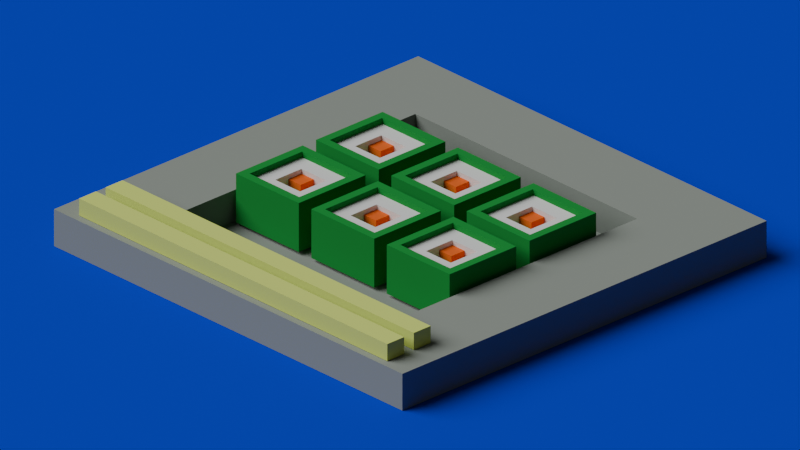 # Source: Sushi3D.blend  (saved by Blender 4.0.36; exported with 4.5.12 LTS)
import bpy
from mathutils import Matrix  # noqa: F401  (used for matrix-valued properties, if any)

bpy.ops.wm.read_factory_settings(use_empty=True)
scene = bpy.context.scene
scene.name = 'Scene'

# ---- collections
col_collection = bpy.data.collections.new('Collection'); scene.collection.children.link(col_collection)
col_collection_2 = bpy.data.collections.new('Collection 2'); scene.collection.children.link(col_collection_2)

# ---- materials (node trees are filled in below, after node groups)
mat_orange = bpy.data.materials.new('Orange')
mat_orange.use_transparent_shadow = False
mat_orange.diffuse_color = (0.2832, 0.314, 0.2831, 1.0)
mat_rice = bpy.data.materials.new('Rice')
mat_rice.alpha_threshold = 0.0
mat_rice.use_transparent_shadow = False
mat_rice.roughness = 0.5
mat_rice.line_color = (0.0, 0.0, 0.0, 1.0)
mat_salmon = bpy.data.materials.new('Salmon')
mat_salmon.use_transparent_shadow = False
mat_salmon.diffuse_color = (0.7992, 0.1441, 0.02732, 1.0)
mat_green = bpy.data.materials.new('Green')
mat_green.use_transparent_shadow = False
mat_green.diffuse_color = (0.05952, 0.7991, 0.02955, 1.0)
mat_seaweed = bpy.data.materials.new('Seaweed')
mat_seaweed.use_transparent_shadow = False
mat_seaweed.diffuse_color = (0.0232, 0.2848, 0.05179, 1.0)
mat_material_002 = bpy.data.materials.new('Material.002')
mat_material_002.use_transparent_shadow = False
mat_material_002.diffuse_color = (0.6797, 0.7991, 0.1878, 1.0)
mat_blue = bpy.data.materials.new('Blue')
mat_blue.use_transparent_shadow = False
mat_blue.diffuse_color = (0.0005044, 0.03875, 0.6208, 1.0)

# ---- material node trees
mat_rice.use_nodes = True; mat_rice.node_tree.nodes.clear()
_N = mat_rice.node_tree.nodes; _L = mat_rice.node_tree.links
n0 = _N.new('ShaderNodeOutputMaterial'); n0.name = 'Material Output'; n0.location = (300, 300)
n1 = _N.new('ShaderNodeBsdfPrincipled'); n1.name = 'Principled BSDF'; n1.location = (10, 300)
n1.inputs[3].default_value = 1.45
_L.new(n1.outputs[0], n0.inputs[0])
n0.is_active_output = True

# ---- world
world_world = bpy.data.worlds.new('World'); scene.world = world_world
world_world.use_nodes = True; world_world.node_tree.nodes.clear()
_N = world_world.node_tree.nodes; _L = world_world.node_tree.links
n0 = _N.new('ShaderNodeOutputWorld'); n0.name = 'World Output'; n0.location = (300, 300)
n1 = _N.new('ShaderNodeBackground'); n1.name = 'Background'; n1.location = (10, 300)
n1.inputs[0].default_value = (0.05088, 0.05088, 0.05088, 1.0)
_L.new(n1.outputs[0], n0.inputs[0])
n0.is_active_output = True
world_world.color = (0.05088, 0.05088, 0.05088)
world_world.use_sun_shadow = False
world_world.sun_shadow_jitter_overblur = 0.0

# ---- cameras
cam_camera = bpy.data.cameras.new('Camera')
cam_camera.type = 'ORTHO'
cam_camera.clip_end = 100.0
cam_camera.ortho_scale = 12.6

# ---- lights
light_sun = bpy.data.lights.new('Sun', 'SUN')
light_sun.transmission_factor = 0.0
light_sun.angle = 0.8727
light_sun.energy = 3.0

# ---- meshes
me_plane = bpy.data.meshes.new('Plane')
me_plane.from_pydata([(-4.0, -4.0, 0.0), (4.0, -4.0, 0.0), (-4.0, 4.0, 0.0), (4.0, 4.0, 0.0), (-2.545, 2.545, 1.0), (-2.545, -2.545, 1.0), (2.545, -2.545, 1.0), (2.545, 2.545, 1.0), (-4.0, 4.0, 1.0), (-4.0, -4.0, 1.0), (4.0, -4.0, 1.0), (4.0, 4.0, 1.0), (-2.545, 2.545, 0.1317), (-2.545, -2.545, 0.1317), (2.545, -2.545, 0.1317), (2.545, 2.545, 0.1317)], [], [(0, 2, 3, 1), (6, 7, 15, 14), (2, 0, 9, 8), (3, 2, 8, 11), (0, 1, 10, 9), (1, 3, 11, 10), (5, 4, 8, 9), (6, 5, 9, 10), (7, 6, 10, 11), (4, 7, 11, 8), (13, 14, 15, 12), (4, 5, 13, 12), (7, 4, 12, 15), (5, 6, 14, 13)])
_uv = me_plane.uv_layers.new(name='UVMap')
_uv.uv.foreach_set('vector', [0.0, 0.0, 0.0, 1.0, 1.0, 1.0, 1.0, 0.0, 0.8182, 0.1818, 0.8182, 0.8182, 0.8182, 0.8182, 0.8182, 0.1818, 0.0, 1.0, 0.0, 0.0, 0.0, 0.0, 0.0, 1.0, 1.0, 1.0, 0.0, 1.0, 0.0, 1.0, 1.0, 1.0, 0.0, 0.0, 1.0, 0.0, 1.0, 0.0, 0.0, 0.0, 1.0, 0.0, 1.0, 1.0, 1.0, 1.0, 1.0, 0.0, 0.1818, 0.1818, 0.1818, 0.8182, 0.0, 1.0, 0.0, 0.0, 0.8182, 0.1818, 0.1818, 0.1818, 0.0, 0.0, 1.0, 0.0, 0.8182, 0.8182, 0.8182, 0.1818, 1.0, 0.0, 1.0, 1.0, 0.1818, 0.8182, 0.8182, 0.8182, 1.0, 1.0, 0.0, 1.0, 0.1818, 0.1818, 0.8182, 0.1818, 0.8182, 0.8182, 0.1818, 0.8182, 0.1818, 0.8182, 0.1818, 0.1818, 0.1818, 0.1818, 0.1818, 0.8182, 0.8182, 0.8182, 0.1818, 0.8182, 0.1818, 0.8182, 0.8182, 0.8182, 0.1818, 0.1818, 0.8182, 0.1818, 0.8182, 0.1818, 0.1818, 0.1818])
me_plane.materials.append(mat_orange)
me_plane.update()
me_cube_005 = bpy.data.meshes.new('Cube.005')
me_cube_005.from_pydata([(-1.0, -1.0, -1.0), (-1.0, -1.0, 1.0), (-1.0, 1.0, -1.0), (-1.0, 1.0, 1.0), (1.0, -1.0, -1.0), (1.0, -1.0, 1.0), (1.0, 1.0, -1.0), (1.0, 1.0, 1.0), (-1.0, 0.0, -1.0), (-1.0, 0.0, 1.0), (0.0, 1.0, -1.0), (0.0, 1.0, 1.0), (1.0, 0.0, -1.0), (1.0, 0.0, 1.0), (0.0, -1.0, -1.0), (0.0, -1.0, 1.0), (0.0, 0.5, 0.4597), (0.0, 0.0, -1.0), (-1.0, -0.5, -1.0), (-1.0, 0.5, 1.0), (-0.5, 1.0, -1.0), (0.5, 1.0, 1.0), (1.0, 0.5, -1.0), (1.0, -0.5, 1.0), (0.5, -1.0, -1.0), (-0.5, -1.0, 1.0), (-1.0, 0.5, -1.0), (-1.0, -0.5, 1.0), (0.5, 1.0, -1.0), (-0.5, 1.0, 1.0), (1.0, -0.5, -1.0), (1.0, 0.5, 1.0), (-0.5, -1.0, -1.0), (0.5, -1.0, 1.0), (0.0, -0.5, 1.0), (0.0, 0.5, 1.0), (0.5, 0.0, 1.0), (-0.5, 0.0, 1.0), (0.0, -0.5, -1.0), (0.0, 0.5, -1.0), (-0.5, 0.0, -1.0), (0.5, 0.0, -1.0), (0.5, 0.5, -1.0), (-0.5, 0.5, -1.0), (-0.5, -0.5, -1.0), (-0.5, 0.5, 1.0), (0.5, 0.5, 1.0), (0.5, -0.5, 1.0), (-0.5, -0.5, 1.0), (0.5, -0.5, -1.0), (0.0, 0.5, 0.7776), (0.0, 0.0, 0.7776), (-0.5, 0.0, 0.7776), (0.0, -0.5, 0.7776), (0.5, 0.0, 0.7776), (-0.5, 0.5, 0.7776), (0.5, 0.5, 0.7776), (0.5, -0.5, 0.7776), (-0.5, -0.5, 0.7776), (0.0, 0.0, 0.4597), (-0.5, 0.0, 0.4597), (0.0, -0.5, 0.4597), (0.5, 0.0, 0.4597), (0.5, 0.5, 0.4597), (0.5, -0.5, 0.4597), (-0.5, -0.5, 0.4597), (-1.269, -0.5, -1.0), (-1.269, -1.269, -1.0), (-1.269, -1.269, 0.5), (-1.269, -1.269, 1.0), (-1.269, 0.5, 1.0), (-1.269, 1.269, 1.0), (-1.269, 1.269, -0.5), (-1.269, 1.269, -1.0), (-0.5, 1.269, -1.0), (0.5, 1.269, 1.0), (1.269, 1.269, 1.0), (1.269, 1.269, -0.5), (1.269, 1.269, -1.0), (1.269, 0.5, -1.0), (1.269, -0.5, 1.0), (1.269, -1.269, 1.0), (1.269, -1.269, -0.5), (1.269, -1.269, -1.0), (0.5, -1.269, -1.0), (-0.5, -1.269, 1.0), (-1.269, 0.5, -1.0), (-1.269, 0.0, -1.0), (-1.269, -1.269, -0.5), (-1.269, -1.269, 0.0), (-1.269, -0.5, 1.0), (-1.269, 0.0, 1.0), (-1.269, 1.269, 0.5), (-1.269, 1.269, 0.0), (0.5, 1.269, -1.0), (0.0, 1.269, -1.0), (-0.5, 1.269, 1.0), (0.0, 1.269, 1.0), (1.269, 1.269, 0.5), (1.269, 1.269, 0.0), (1.269, -0.5, -1.0), (1.269, 0.0, -1.0), (1.269, 0.5, 1.0), (1.269, 0.0, 1.0), (1.269, -1.269, 0.5), (1.269, -1.269, 0.0), (-0.5, -1.269, -1.0), (0.0, -1.269, -1.0), (0.5, -1.269, 1.0), (0.0, -1.269, 1.0), (-0.5, -1.269, 0.0), (0.5, -1.269, 0.0), (0.0, -1.269, 0.0), (0.0, -1.269, -0.5), (0.0, -1.269, 0.5), (1.269, -0.5, 0.0), (1.269, 0.5, 0.0), (1.269, 0.0, 0.0), (1.269, 0.0, -0.5), (1.269, 0.0, 0.5), (0.5, 1.269, 0.0), (-0.5, 1.269, 0.0), (0.0, 1.269, 0.0), (0.0, 1.269, -0.5), (0.0, 1.269, 0.5), (-1.269, 0.5, 0.0), (-1.269, -0.5, 0.0), (-1.269, 0.0, 0.0), (-1.269, 0.0, -0.5), (-1.269, 0.0, 0.5), (-1.269, -0.5, 0.5), (-1.269, -0.5, -0.5), (-1.269, 0.5, -0.5), (-0.5, 1.269, 0.5), (-0.5, 1.269, -0.5), (0.5, 1.269, -0.5), (1.269, 0.5, 0.5), (1.269, 0.5, -0.5), (1.269, -0.5, -0.5), (0.5, -1.269, 0.5), (0.5, -1.269, -0.5), (-0.5, -1.269, -0.5), (-0.5, -1.269, 0.5), (1.269, -0.5, 0.5), (0.5, 1.269, 0.5), (-1.269, 0.5, 0.5), (-1.0, 0.5, 1.273), (-1.0, 1.0, 1.273), (0.5, 1.0, 1.273), (1.0, 1.0, 1.273), (1.0, -0.5, 1.273), (1.0, -1.0, 1.273), (-0.5, -1.0, 1.273), (-1.0, -1.0, 1.273), (-1.0, -0.5, 1.273), (-1.0, 0.0, 1.273), (-0.5, 1.0, 1.273), (0.0, 1.0, 1.273), (1.0, 0.5, 1.273), (1.0, 0.0, 1.273), (0.5, -1.0, 1.273), (0.0, -1.0, 1.273), (-1.269, 1.269, 1.273), (-1.269, 0.0, 1.273), (-1.269, 0.5, 1.273), (-1.269, -1.269, 1.273), (-1.269, -0.5, 1.273), (1.269, -0.5, 1.273), (1.269, 0.5, 1.273), (1.269, 0.0, 1.273), (0.0, -1.269, 1.273), (-0.5, -1.269, 1.273), (0.5, 1.269, 1.273), (1.269, 1.269, 1.273), (1.269, -1.269, 1.273), (0.5, -1.269, 1.273), (-0.5, 1.269, 1.273), (0.0, 1.269, 1.273)], [], [(49, 30, 4, 24), (48, 27, 1, 25), (47, 34, 15, 33), (34, 47, 57, 53), (45, 19, 9, 37), (44, 38, 14, 32), (43, 39, 17, 40), (42, 22, 12, 41), (28, 10, 95, 94), (76, 75, 172, 173), (75, 97, 177, 172), (12, 22, 79, 101), (19, 3, 147, 146), (11, 21, 148, 157), (18, 0, 67, 66), (4, 30, 100, 83), (97, 96, 176, 177), (26, 8, 87, 86), (10, 20, 74, 95), (96, 71, 162, 176), (31, 13, 159, 158), (6, 28, 94, 78), (24, 4, 83, 84), (5, 33, 160, 151), (71, 70, 164, 162), (32, 14, 107, 106), (70, 91, 163, 164), (9, 19, 146, 155), (39, 42, 41, 17), (10, 28, 42, 39), (28, 6, 22, 42), (26, 43, 40, 8), (2, 20, 43, 26), (20, 10, 39, 43), (18, 44, 32, 0), (8, 40, 44, 18), (40, 17, 38, 44), (35, 45, 55, 50), (11, 29, 45, 35), (29, 3, 19, 45), (31, 46, 36, 13), (7, 21, 46, 31), (21, 11, 35, 46), (23, 47, 33, 5), (13, 36, 47, 23), (37, 48, 58, 52), (34, 48, 25, 15), (36, 46, 56, 54), (37, 9, 27, 48), (38, 49, 24, 14), (17, 41, 49, 38), (41, 12, 30, 49), (8, 18, 66, 87), (22, 6, 78, 79), (29, 11, 157, 156), (2, 26, 86, 73), (30, 12, 101, 100), (91, 90, 166, 163), (90, 69, 165, 166), (14, 24, 84, 107), (20, 2, 73, 74), (7, 31, 158, 149), (27, 9, 155, 154), (0, 32, 106, 67), (57, 54, 62, 64), (50, 55, 52, 51), (52, 58, 65, 60), (51, 52, 60, 59), (45, 37, 52, 55), (47, 36, 54, 57), (46, 35, 50, 56), (48, 34, 53, 58), (63, 16, 59, 62), (62, 59, 61, 64), (59, 60, 65, 61), (54, 56, 63, 62), (58, 53, 61, 65), (50, 51, 59, 16), (53, 57, 64, 61), (56, 50, 16, 63), (145, 70, 71, 92), (144, 75, 76, 98), (143, 80, 81, 104), (142, 85, 69, 68), (141, 110, 89, 88), (140, 111, 112, 113), (139, 108, 109, 114), (138, 115, 105, 82), (137, 116, 117, 118), (136, 102, 103, 119), (135, 120, 99, 77), (134, 121, 122, 123), (133, 96, 97, 124), (132, 125, 93, 72), (131, 126, 127, 128), (130, 90, 91, 129), (126, 130, 129, 127), (89, 68, 130, 126), (68, 69, 90, 130), (66, 131, 128, 87), (67, 88, 131, 66), (88, 89, 126, 131), (86, 132, 72, 73), (87, 128, 132, 86), (128, 127, 125, 132), (121, 133, 124, 122), (93, 92, 133, 121), (92, 71, 96, 133), (74, 134, 123, 95), (73, 72, 134, 74), (72, 93, 121, 134), (94, 135, 77, 78), (95, 123, 135, 94), (123, 122, 120, 135), (116, 136, 119, 117), (99, 98, 136, 116), (98, 76, 102, 136), (79, 137, 118, 101), (78, 77, 137, 79), (77, 99, 116, 137), (100, 138, 82, 83), (101, 118, 138, 100), (118, 117, 115, 138), (111, 139, 114, 112), (105, 104, 139, 111), (104, 81, 108, 139), (84, 140, 113, 107), (83, 82, 140, 84), (82, 105, 111, 140), (106, 141, 88, 67), (107, 113, 141, 106), (113, 112, 110, 141), (110, 142, 68, 89), (112, 114, 142, 110), (114, 109, 85, 142), (115, 143, 104, 105), (117, 119, 143, 115), (119, 103, 80, 143), (120, 144, 98, 99), (122, 124, 144, 120), (124, 97, 75, 144), (125, 145, 92, 93), (127, 129, 145, 125), (129, 91, 70, 145), (159, 150, 167, 169), (146, 147, 162, 164), (149, 158, 168, 173), (154, 155, 163, 166), (157, 148, 172, 177), (147, 156, 176, 162), (152, 153, 165, 171), (155, 146, 164, 163), (160, 161, 170, 175), (153, 154, 166, 165), (150, 151, 174, 167), (158, 159, 169, 168), (161, 152, 171, 170), (148, 149, 173, 172), (151, 160, 175, 174), (156, 157, 177, 176), (33, 15, 161, 160), (13, 23, 150, 159), (102, 76, 173, 168), (21, 7, 149, 148), (103, 102, 168, 169), (15, 25, 152, 161), (80, 103, 169, 167), (81, 80, 167, 174), (23, 5, 151, 150), (108, 81, 174, 175), (109, 108, 175, 170), (1, 27, 154, 153), (25, 1, 153, 152), (85, 109, 170, 171), (69, 85, 171, 165), (3, 29, 156, 147)])
me_cube_005.polygons.foreach_set('material_index', [0, 0, 0, 0, 0, 0, 0, 0, 0, 3, 3, 0, 3, 3, 0, 0, 3, 0, 0, 3, 3, 0, 0, 3, 3, 0, 3, 3, 0, 0, 0, 0, 0, 0, 0, 0, 0, 0, 0, 0, 0, 0, 0, 0, 0, 0, 0, 0, 0, 0, 0, 0, 0, 0, 3, 0, 0, 3, 3, 0, 0, 3, 3, 0, 0, 1, 0, 1, 0, 0, 0, 0, 1, 1, 2, 0, 0, 1, 0, 0, 3, 3, 3, 3, 3, 3, 3, 3, 3, 3, 3, 3, 3, 3, 3, 3, 3, 3, 3, 3, 3, 3, 3, 3, 3, 3, 3, 3, 3, 3, 3, 3, 3, 3, 3, 3, 3, 3, 3, 3, 3, 3, 3, 3, 3, 3, 3, 3, 3, 3, 3, 3, 3, 3, 3, 3, 3, 3, 3, 3, 3, 3, 3, 3, 3, 3, 3, 3, 3, 3, 3, 3, 3, 3, 3, 3, 3, 3, 3, 3, 3, 3, 3, 3, 3, 3, 3, 3, 3, 3, 3, 3, 3, 3, 3, 3])
_uv = me_cube_005.uv_layers.new(name='UVMap')
_uv.uv.foreach_set('vector', [0.3125, 0.6875, 0.375, 0.6875, 0.375, 0.75, 0.3125, 0.75, 0.8125, 0.6875, 0.875, 0.6875, 0.875, 0.75, 0.8125, 0.75, 0.6875, 0.6875, 0.75, 0.6875, 0.75, 0.75, 0.6875, 0.75, 0.75, 0.6875, 0.6875, 0.6875, 0.6875, 0.6875, 0.75, 0.6875, 0.8125, 0.5625, 0.875, 0.5625, 0.875, 0.625, 0.8125, 0.625, 0.1875, 0.6875, 0.25, 0.6875, 0.25, 0.75, 0.1875, 0.75, 0.1875, 0.5625, 0.25, 0.5625, 0.25, 0.625, 0.1875, 0.625, 0.3125, 0.5625, 0.375, 0.5625, 0.375, 0.625, 0.3125, 0.625, 0.3125, 0.5, 0.25, 0.5, 0.25, 0.5, 0.3125, 0.5, 0.625, 0.5, 0.625, 0.4375, 0.625, 0.4375, 0.625, 0.5, 0.625, 0.4375, 0.625, 0.375, 0.625, 0.375, 0.625, 0.4375, 0.375, 0.625, 0.375, 0.5625, 0.375, 0.5625, 0.375, 0.625, 0.875, 0.5625, 0.875, 0.5, 0.875, 0.5, 0.875, 0.5625, 0.75, 0.5, 0.6875, 0.5, 0.6875, 0.5, 0.75, 0.5, 0.125, 0.6875, 0.125, 0.75, 0.125, 0.75, 0.125, 0.6875, 0.375, 0.75, 0.375, 0.6875, 0.375, 0.6875, 0.375, 0.75, 0.625, 0.375, 0.625, 0.3125, 0.625, 0.3125, 0.625, 0.375, 0.125, 0.5625, 0.125, 0.625, 0.125, 0.625, 0.125, 0.5625, 0.25, 0.5, 0.1875, 0.5, 0.1875, 0.5, 0.25, 0.5, 0.625, 0.3125, 0.625, 0.25, 0.625, 0.25, 0.625, 0.3125, 0.625, 0.5625, 0.625, 0.625, 0.625, 0.625, 0.625, 0.5625, 0.375, 0.5, 0.3125, 0.5, 0.3125, 0.5, 0.375, 0.5, 0.3125, 0.75, 0.375, 0.75, 0.375, 0.75, 0.3125, 0.75, 0.625, 0.75, 0.6875, 0.75, 0.6875, 0.75, 0.625, 0.75, 0.625, 0.25, 0.625, 0.1875, 0.625, 0.1875, 0.625, 0.25, 0.1875, 0.75, 0.25, 0.75, 0.25, 0.75, 0.1875, 0.75, 0.625, 0.1875, 0.625, 0.125, 0.625, 0.125, 0.625, 0.1875, 0.875, 0.625, 0.875, 0.5625, 0.875, 0.5625, 0.875, 0.625, 0.25, 0.5625, 0.3125, 0.5625, 0.3125, 0.625, 0.25, 0.625, 0.25, 0.5, 0.3125, 0.5, 0.3125, 0.5625, 0.25, 0.5625, 0.3125, 0.5, 0.375, 0.5, 0.375, 0.5625, 0.3125, 0.5625, 0.125, 0.5625, 0.1875, 0.5625, 0.1875, 0.625, 0.125, 0.625, 0.125, 0.5, 0.1875, 0.5, 0.1875, 0.5625, 0.125, 0.5625, 0.1875, 0.5, 0.25, 0.5, 0.25, 0.5625, 0.1875, 0.5625, 0.125, 0.6875, 0.1875, 0.6875, 0.1875, 0.75, 0.125, 0.75, 0.125, 0.625, 0.1875, 0.625, 0.1875, 0.6875, 0.125, 0.6875, 0.1875, 0.625, 0.25, 0.625, 0.25, 0.6875, 0.1875, 0.6875, 0.75, 0.5625, 0.8125, 0.5625, 0.8125, 0.5625, 0.75, 0.5625, 0.75, 0.5, 0.8125, 0.5, 0.8125, 0.5625, 0.75, 0.5625, 0.8125, 0.5, 0.875, 0.5, 0.875, 0.5625, 0.8125, 0.5625, 0.625, 0.5625, 0.6875, 0.5625, 0.6875, 0.625, 0.625, 0.625, 0.625, 0.5, 0.6875, 0.5, 0.6875, 0.5625, 0.625, 0.5625, 0.6875, 0.5, 0.75, 0.5, 0.75, 0.5625, 0.6875, 0.5625, 0.625, 0.6875, 0.6875, 0.6875, 0.6875, 0.75, 0.625, 0.75, 0.625, 0.625, 0.6875, 0.625, 0.6875, 0.6875, 0.625, 0.6875, 0.8125, 0.625, 0.8125, 0.6875, 0.8125, 0.6875, 0.8125, 0.625, 0.75, 0.6875, 0.8125, 0.6875, 0.8125, 0.75, 0.75, 0.75, 0.6875, 0.625, 0.6875, 0.5625, 0.6875, 0.5625, 0.6875, 0.625, 0.8125, 0.625, 0.875, 0.625, 0.875, 0.6875, 0.8125, 0.6875, 0.25, 0.6875, 0.3125, 0.6875, 0.3125, 0.75, 0.25, 0.75, 0.25, 0.625, 0.3125, 0.625, 0.3125, 0.6875, 0.25, 0.6875, 0.3125, 0.625, 0.375, 0.625, 0.375, 0.6875, 0.3125, 0.6875, 0.125, 0.625, 0.125, 0.6875, 0.125, 0.6875, 0.125, 0.625, 0.375, 0.5625, 0.375, 0.5, 0.375, 0.5, 0.375, 0.5625, 0.8125, 0.5, 0.75, 0.5, 0.75, 0.5, 0.8125, 0.5, 0.125, 0.5, 0.125, 0.5625, 0.125, 0.5625, 0.125, 0.5, 0.375, 0.6875, 0.375, 0.625, 0.375, 0.625, 0.375, 0.6875, 0.625, 0.125, 0.625, 0.0625, 0.625, 0.0625, 0.625, 0.125, 0.625, 0.0625, 0.625, 0.0, 0.625, 0.0, 0.625, 0.0625, 0.25, 0.75, 0.3125, 0.75, 0.3125, 0.75, 0.25, 0.75, 0.1875, 0.5, 0.125, 0.5, 0.125, 0.5, 0.1875, 0.5, 0.625, 0.5, 0.625, 0.5625, 0.625, 0.5625, 0.625, 0.5, 0.875, 0.6875, 0.875, 0.625, 0.875, 0.625, 0.875, 0.6875, 0.125, 0.75, 0.1875, 0.75, 0.1875, 0.75, 0.125, 0.75, 0.6875, 0.6875, 0.6875, 0.625, 0.6875, 0.625, 0.6875, 0.6875, 0.75, 0.5625, 0.8125, 0.5625, 0.8125, 0.625, 0.75, 0.625, 0.8125, 0.625, 0.8125, 0.6875, 0.8125, 0.6875, 0.8125, 0.625, 0.75, 0.625, 0.8125, 0.625, 0.8125, 0.625, 0.75, 0.625, 0.8125, 0.5625, 0.8125, 0.625, 0.8125, 0.625, 0.8125, 0.5625, 0.6875, 0.6875, 0.6875, 0.625, 0.6875, 0.625, 0.6875, 0.6875, 0.6875, 0.5625, 0.75, 0.5625, 0.75, 0.5625, 0.6875, 0.5625, 0.8125, 0.6875, 0.75, 0.6875, 0.75, 0.6875, 0.8125, 0.6875, 0.6875, 0.5625, 0.75, 0.5625, 0.75, 0.625, 0.6875, 0.625, 0.6875, 0.625, 0.75, 0.625, 0.75, 0.6875, 0.6875, 0.6875, 0.75, 0.625, 0.8125, 0.625, 0.8125, 0.6875, 0.75, 0.6875, 0.6875, 0.625, 0.6875, 0.5625, 0.6875, 0.5625, 0.6875, 0.625, 0.8125, 0.6875, 0.75, 0.6875, 0.75, 0.6875, 0.8125, 0.6875, 0.75, 0.5625, 0.75, 0.625, 0.75, 0.625, 0.75, 0.5625, 0.75, 0.6875, 0.6875, 0.6875, 0.6875, 0.6875, 0.75, 0.6875, 0.6875, 0.5625, 0.75, 0.5625, 0.75, 0.5625, 0.6875, 0.5625, 0.5625, 0.1875, 0.625, 0.1875, 0.625, 0.25, 0.5625, 0.25, 0.5625, 0.4375, 0.625, 0.4375, 0.625, 0.5, 0.5625, 0.5, 0.5625, 0.6875, 0.625, 0.6875, 0.625, 0.75, 0.5625, 0.75, 0.5625, 0.9375, 0.625, 0.9375, 0.625, 1.0, 0.5625, 1.0, 0.4375, 0.9375, 0.5, 0.9375, 0.5, 1.0, 0.4375, 1.0, 0.4375, 0.8125, 0.5, 0.8125, 0.5, 0.875, 0.4375, 0.875, 0.5625, 0.8125, 0.625, 0.8125, 0.625, 0.875, 0.5625, 0.875, 0.4375, 0.6875, 0.5, 0.6875, 0.5, 0.75, 0.4375, 0.75, 0.4375, 0.5625, 0.5, 0.5625, 0.5, 0.625, 0.4375, 0.625, 0.5625, 0.5625, 0.625, 0.5625, 0.625, 0.625, 0.5625, 0.625, 0.4375, 0.4375, 0.5, 0.4375, 0.5, 0.5, 0.4375, 0.5, 0.4375, 0.3125, 0.5, 0.3125, 0.5, 0.375, 0.4375, 0.375, 0.5625, 0.3125, 0.625, 0.3125, 0.625, 0.375, 0.5625, 0.375, 0.4375, 0.1875, 0.5, 0.1875, 0.5, 0.25, 0.4375, 0.25, 0.4375, 0.0625, 0.5, 0.0625, 0.5, 0.125, 0.4375, 0.125, 0.5625, 0.0625, 0.625, 0.0625, 0.625, 0.125, 0.5625, 0.125, 0.5, 0.0625, 0.5625, 0.0625, 0.5625, 0.125, 0.5, 0.125, 0.5, 0.0, 0.5625, 0.0, 0.5625, 0.0625, 0.5, 0.0625, 0.5625, 0.0, 0.625, 0.0, 0.625, 0.0625, 0.5625, 0.0625, 0.375, 0.0625, 0.4375, 0.0625, 0.4375, 0.125, 0.375, 0.125, 0.375, 0.0, 0.4375, 0.0, 0.4375, 0.0625, 0.375, 0.0625, 0.4375, 0.0, 0.5, 0.0, 0.5, 0.0625, 0.4375, 0.0625, 0.375, 0.1875, 0.4375, 0.1875, 0.4375, 0.25, 0.375, 0.25, 0.375, 0.125, 0.4375, 0.125, 0.4375, 0.1875, 0.375, 0.1875, 0.4375, 0.125, 0.5, 0.125, 0.5, 0.1875, 0.4375, 0.1875, 0.5, 0.3125, 0.5625, 0.3125, 0.5625, 0.375, 0.5, 0.375, 0.5, 0.25, 0.5625, 0.25, 0.5625, 0.3125, 0.5, 0.3125, 0.5625, 0.25, 0.625, 0.25, 0.625, 0.3125, 0.5625, 0.3125, 0.375, 0.3125, 0.4375, 0.3125, 0.4375, 0.375, 0.375, 0.375, 0.375, 0.25, 0.4375, 0.25, 0.4375, 0.3125, 0.375, 0.3125, 0.4375, 0.25, 0.5, 0.25, 0.5, 0.3125, 0.4375, 0.3125, 0.375, 0.4375, 0.4375, 0.4375, 0.4375, 0.5, 0.375, 0.5, 0.375, 0.375, 0.4375, 0.375, 0.4375, 0.4375, 0.375, 0.4375, 0.4375, 0.375, 0.5, 0.375, 0.5, 0.4375, 0.4375, 0.4375, 0.5, 0.5625, 0.5625, 0.5625, 0.5625, 0.625, 0.5, 0.625, 0.5, 0.5, 0.5625, 0.5, 0.5625, 0.5625, 0.5, 0.5625, 0.5625, 0.5, 0.625, 0.5, 0.625, 0.5625, 0.5625, 0.5625, 0.375, 0.5625, 0.4375, 0.5625, 0.4375, 0.625, 0.375, 0.625, 0.375, 0.5, 0.4375, 0.5, 0.4375, 0.5625, 0.375, 0.5625, 0.4375, 0.5, 0.5, 0.5, 0.5, 0.5625, 0.4375, 0.5625, 0.375, 0.6875, 0.4375, 0.6875, 0.4375, 0.75, 0.375, 0.75, 0.375, 0.625, 0.4375, 0.625, 0.4375, 0.6875, 0.375, 0.6875, 0.4375, 0.625, 0.5, 0.625, 0.5, 0.6875, 0.4375, 0.6875, 0.5, 0.8125, 0.5625, 0.8125, 0.5625, 0.875, 0.5, 0.875, 0.5, 0.75, 0.5625, 0.75, 0.5625, 0.8125, 0.5, 0.8125, 0.5625, 0.75, 0.625, 0.75, 0.625, 0.8125, 0.5625, 0.8125, 0.375, 0.8125, 0.4375, 0.8125, 0.4375, 0.875, 0.375, 0.875, 0.375, 0.75, 0.4375, 0.75, 0.4375, 0.8125, 0.375, 0.8125, 0.4375, 0.75, 0.5, 0.75, 0.5, 0.8125, 0.4375, 0.8125, 0.375, 0.9375, 0.4375, 0.9375, 0.4375, 1.0, 0.375, 1.0, 0.375, 0.875, 0.4375, 0.875, 0.4375, 0.9375, 0.375, 0.9375, 0.4375, 0.875, 0.5, 0.875, 0.5, 0.9375, 0.4375, 0.9375, 0.5, 0.9375, 0.5625, 0.9375, 0.5625, 1.0, 0.5, 1.0, 0.5, 0.875, 0.5625, 0.875, 0.5625, 0.9375, 0.5, 0.9375, 0.5625, 0.875, 0.625, 0.875, 0.625, 0.9375, 0.5625, 0.9375, 0.5, 0.6875, 0.5625, 0.6875, 0.5625, 0.75, 0.5, 0.75, 0.5, 0.625, 0.5625, 0.625, 0.5625, 0.6875, 0.5, 0.6875, 0.5625, 0.625, 0.625, 0.625, 0.625, 0.6875, 0.5625, 0.6875, 0.5, 0.4375, 0.5625, 0.4375, 0.5625, 0.5, 0.5, 0.5, 0.5, 0.375, 0.5625, 0.375, 0.5625, 0.4375, 0.5, 0.4375, 0.5625, 0.375, 0.625, 0.375, 0.625, 0.4375, 0.5625, 0.4375, 0.5, 0.1875, 0.5625, 0.1875, 0.5625, 0.25, 0.5, 0.25, 0.5, 0.125, 0.5625, 0.125, 0.5625, 0.1875, 0.5, 0.1875, 0.5625, 0.125, 0.625, 0.125, 0.625, 0.1875, 0.5625, 0.1875, 0.625, 0.625, 0.625, 0.6875, 0.625, 0.6875, 0.625, 0.625, 0.875, 0.5625, 0.875, 0.5, 0.875, 0.5, 0.875, 0.5625, 0.625, 0.5, 0.625, 0.5625, 0.625, 0.5625, 0.625, 0.5, 0.875, 0.6875, 0.875, 0.625, 0.875, 0.625, 0.875, 0.6875, 0.75, 0.5, 0.6875, 0.5, 0.6875, 0.5, 0.75, 0.5, 0.875, 0.5, 0.8125, 0.5, 0.8125, 0.5, 0.875, 0.5, 0.8125, 0.75, 0.875, 0.75, 0.875, 0.75, 0.8125, 0.75, 0.875, 0.625, 0.875, 0.5625, 0.875, 0.5625, 0.875, 0.625, 0.6875, 0.75, 0.75, 0.75, 0.75, 0.75, 0.6875, 0.75, 0.875, 0.75, 0.875, 0.6875, 0.875, 0.6875, 0.875, 0.75, 0.625, 0.6875, 0.625, 0.75, 0.625, 0.75, 0.625, 0.6875, 0.625, 0.5625, 0.625, 0.625, 0.625, 0.625, 0.625, 0.5625, 0.75, 0.75, 0.8125, 0.75, 0.8125, 0.75, 0.75, 0.75, 0.6875, 0.5, 0.625, 0.5, 0.625, 0.5, 0.6875, 0.5, 0.625, 0.75, 0.6875, 0.75, 0.6875, 0.75, 0.625, 0.75, 0.8125, 0.5, 0.75, 0.5, 0.75, 0.5, 0.8125, 0.5, 0.6875, 0.75, 0.75, 0.75, 0.75, 0.75, 0.6875, 0.75, 0.625, 0.625, 0.625, 0.6875, 0.625, 0.6875, 0.625, 0.625, 0.625, 0.5625, 0.625, 0.5, 0.625, 0.5, 0.625, 0.5625, 0.6875, 0.5, 0.625, 0.5, 0.625, 0.5, 0.6875, 0.5, 0.625, 0.625, 0.625, 0.5625, 0.625, 0.5625, 0.625, 0.625, 0.75, 0.75, 0.8125, 0.75, 0.8125, 0.75, 0.75, 0.75, 0.625, 0.6875, 0.625, 0.625, 0.625, 0.625, 0.625, 0.6875, 0.625, 0.75, 0.625, 0.6875, 0.625, 0.6875, 0.625, 0.75, 0.625, 0.6875, 0.625, 0.75, 0.625, 0.75, 0.625, 0.6875, 0.625, 0.8125, 0.625, 0.75, 0.625, 0.75, 0.625, 0.8125, 0.625, 0.875, 0.625, 0.8125, 0.625, 0.8125, 0.625, 0.875, 0.875, 0.75, 0.875, 0.6875, 0.875, 0.6875, 0.875, 0.75, 0.8125, 0.75, 0.875, 0.75, 0.875, 0.75, 0.8125, 0.75, 0.625, 0.9375, 0.625, 0.875, 0.625, 0.875, 0.625, 0.9375, 0.625, 1.0, 0.625, 0.9375, 0.625, 0.9375, 0.625, 1.0, 0.875, 0.5, 0.8125, 0.5, 0.8125, 0.5, 0.875, 0.5])
me_cube_005.materials.append(mat_rice)
me_cube_005.materials.append(mat_salmon)
me_cube_005.materials.append(mat_green)
me_cube_005.materials.append(mat_seaweed)
me_cube_005.update()
me_cube_001 = bpy.data.meshes.new('Cube.001')
me_cube_001.from_pydata([(-1.0, -1.0, -1.0), (-1.0, -1.0, 1.0), (-1.0, 1.0, -1.0), (-1.0, 1.0, 1.0), (1.0, -1.0, -1.0), (1.0, -1.0, 1.0), (1.0, 1.0, -1.0), (1.0, 1.0, 1.0)], [], [(0, 1, 3, 2), (2, 3, 7, 6), (6, 7, 5, 4), (4, 5, 1, 0), (2, 6, 4, 0), (7, 3, 1, 5)])
_uv = me_cube_001.uv_layers.new(name='UVMap')
_uv.uv.foreach_set('vector', [0.375, 0.0, 0.625, 0.0, 0.625, 0.25, 0.375, 0.25, 0.375, 0.25, 0.625, 0.25, 0.625, 0.5, 0.375, 0.5, 0.375, 0.5, 0.625, 0.5, 0.625, 0.75, 0.375, 0.75, 0.375, 0.75, 0.625, 0.75, 0.625, 1.0, 0.375, 1.0, 0.125, 0.5, 0.375, 0.5, 0.375, 0.75, 0.125, 0.75, 0.625, 0.5, 0.875, 0.5, 0.875, 0.75, 0.625, 0.75])
me_cube_001.materials.append(mat_material_002)
me_cube_001.update()
me_plane_001 = bpy.data.meshes.new('Plane.001')
me_plane_001.from_pydata([(-1.0, -1.0, 0.0), (1.0, -1.0, 0.0), (-1.0, 1.0, 0.0), (1.0, 1.0, 0.0)], [], [(0, 1, 3, 2)])
_uv = me_plane_001.uv_layers.new(name='UVMap')
_uv.uv.foreach_set('vector', [0.0, 0.0, 1.0, 0.0, 1.0, 1.0, 0.0, 1.0])
me_plane_001.materials.append(mat_blue)
me_plane_001.update()

# ---- objects
ob_camera = bpy.data.objects.new('Camera', cam_camera)
ob_plane = bpy.data.objects.new('Plane', me_plane)
ob_cube_004 = bpy.data.objects.new('Cube.004', me_cube_005)
ob_cube = bpy.data.objects.new('Cube', me_cube_001)
ob_plane_001 = bpy.data.objects.new('Plane.001', me_plane_001)
ob_sun = bpy.data.objects.new('Sun', light_sun)
ob_cube_001 = bpy.data.objects.new('Cube.001', me_cube_001)

# ---- transforms, parenting, visibility, modifiers, constraints
ob_camera.location = (7.117, -7.029, 5.418)
ob_camera.rotation_euler = (1.109, 0.0, 0.8149)
ob_camera.lock_rotations_4d = False
ob_camera.empty_display_type = 'ARROWS'
ob_camera.color = (0.0, 0.0, 0.0, 0.0)
ob_camera.display_type = 'WIRE'
ob_camera.lineart.crease_threshold = 0.0
ob_plane.location = (0.003718, -0.1008, 0.003907)
ob_plane.scale = (1.0, 0.9857, 0.6489)
ob_cube_004.location = (-1.706, -0.8607, 0.5273)
ob_cube_004.scale = (0.5683, 0.5683, 0.3789)
_m = ob_cube_004.modifiers.new('Array', 'ARRAY')
_m.count = 3
_m.relative_offset_displace = (1.2, 0.0, 0.0)
_m = ob_cube_004.modifiers.new('Array.001', 'ARRAY')
_m.relative_offset_displace = (0.0, 1.2, 0.0)
ob_cube.location = (-0.0148, -3.734, 0.8096)
ob_cube.scale = (3.538, 0.1825, -0.1499)
ob_plane_001.location = (0.0, 0.0, 0.0)
ob_plane_001.scale = (11.84, 11.84, 11.84)
ob_sun.location = (0.0, 0.0, 0.0)
ob_sun.rotation_euler = (0.7854, -0.0, -0.7854)
ob_cube_001.location = (-0.0148, -3.16, 0.8096)
ob_cube_001.scale = (3.538, 0.1825, -0.1499)

# ---- collection membership
col_collection.objects.link(ob_camera)
col_collection.objects.link(ob_plane)
col_collection.objects.link(ob_cube_004)
col_collection.objects.link(ob_cube)
col_collection.objects.link(ob_plane_001)
col_collection.objects.link(ob_sun)
col_collection.objects.link(ob_cube_001)

# ---- scene / render settings (as saved in the file)
scene.camera = ob_camera
scene.frame_start = 1; scene.frame_end = 250; scene.frame_set(65)
scene.render.engine = 'BLENDER_EEVEE_NEXT'
scene.cycles.samples = 5000
scene.cycles.sampling_pattern = 'TABULATED_SOBOL'
scene.eevee.taa_render_samples = 576
bpy.context.view_layer.update()
